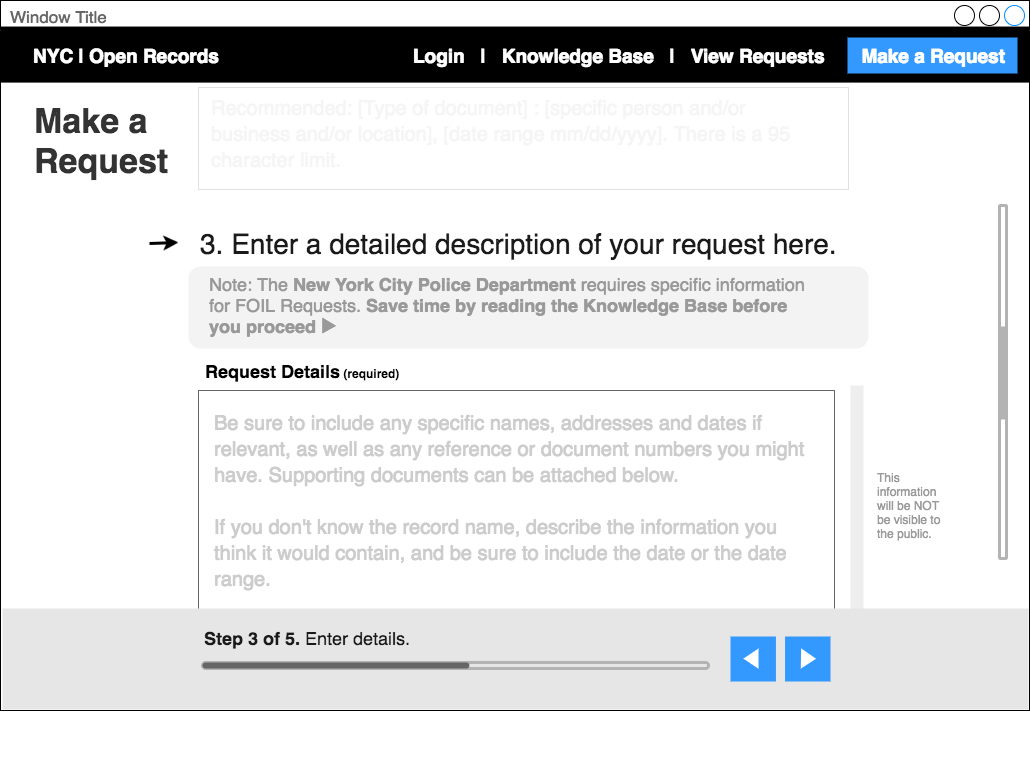

The diagram above was exported from draw.io. Its source (the exported page's mxGraphModel, read from the mxfile embedded in the PNG):
<mxGraphModel dx="1358" dy="894" grid="1" gridSize="10" guides="1" tooltips="1" connect="1" arrows="1" fold="1" page="0" pageScale="1" pageWidth="1024" pageHeight="768" background="#ffffff" math="0" shadow="0">
  <root>
    <mxCell id="0" />
    <mxCell id="1" parent="0" />
    <mxCell id="2" value="Window Title" style="strokeWidth=1;shadow=0;dashed=0;align=center;html=1;shape=mxgraph.mockup.containers.window;align=left;verticalAlign=top;spacingLeft=8;strokeColor2=#008cff;strokeColor3=#c4c4c4;fontColor=#666666;fillColor=#ffffff;mainText=;fontSize=17;labelBackgroundColor=none;" parent="1" vertex="1">
      <mxGeometry x="2" y="2" width="1029.0000000000002" height="710.0000000000002" as="geometry" />
    </mxCell>
    <mxCell id="180" value="" style="rounded=1;whiteSpace=wrap;html=1;strokeColor=none;strokeWidth=3;fillColor=#E6E6E6;fontSize=18;fontColor=#CCCCCC;align=left;opacity=50;" vertex="1" parent="1">
      <mxGeometry x="190" y="268" width="680" height="82" as="geometry" />
    </mxCell>
    <mxCell id="176" value="Note: The &lt;b&gt;New York City Police Department&lt;/b&gt; requires specific information for FOIL Requests.&amp;nbsp;&lt;b&gt;Save time by reading the Knowledge Base before you proceed&amp;nbsp;&lt;/b&gt;&lt;font&gt;&lt;b&gt;▶&lt;/b&gt;&lt;/font&gt;" style="text;html=1;strokeColor=none;fillColor=none;align=left;verticalAlign=middle;whiteSpace=wrap;rounded=1;fontSize=18;fontColor=#999999;arcSize=0;" parent="1" vertex="1">
      <mxGeometry x="209" y="277" width="610" height="59" as="geometry" />
    </mxCell>
    <mxCell id="3" value="" style="whiteSpace=wrap;html=1;fillColor=#000000;strokeColor=none;" parent="1" vertex="1">
      <mxGeometry x="2" y="28.0526315789474" width="1029.0000000000002" height="56.0526315789474" as="geometry" />
    </mxCell>
    <mxCell id="91" value="&lt;font style=&quot;line-height: 120% ; font-size: 34px&quot; color=&quot;#333333&quot;&gt;&lt;div style=&quot;text-align: left&quot;&gt;&lt;b&gt;Make a&amp;nbsp;&lt;/b&gt;&lt;/div&gt;&lt;div style=&quot;text-align: left&quot;&gt;&lt;b&gt;Request&lt;/b&gt;&lt;/div&gt;&lt;/font&gt;" style="text;html=1;strokeColor=none;fillColor=none;align=left;verticalAlign=top;whiteSpace=wrap;fontSize=34;fontColor=#FF8000;" parent="1" vertex="1">
      <mxGeometry x="34" y="97" width="146" height="163" as="geometry" />
    </mxCell>
    <mxCell id="121" value="" style="group" parent="1" vertex="1" connectable="0">
      <mxGeometry x="140" y="225" width="50" height="40" as="geometry" />
    </mxCell>
    <mxCell id="120" value="" style="whiteSpace=wrap;html=1;rounded=0;strokeColor=none;strokeWidth=3;fillColor=#ffffff;fontSize=18;fontColor=#999999;align=left;" parent="121" vertex="1">
      <mxGeometry width="50" height="40" as="geometry" />
    </mxCell>
    <mxCell id="117" value="" style="endArrow=classic;html=1;strokeColor=#000000;strokeWidth=3;fontSize=18;fontColor=#999999;" parent="121" edge="1">
      <mxGeometry width="50" height="50" relative="1" as="geometry">
        <mxPoint x="11" y="20" as="sourcePoint" />
        <mxPoint x="40" y="19" as="targetPoint" />
      </mxGeometry>
    </mxCell>
    <mxCell id="131" value="" style="group" parent="1" vertex="1" connectable="0">
      <mxGeometry x="1001" y="207" width="7" height="353" as="geometry" />
    </mxCell>
    <mxCell id="108" value="" style="rounded=1;whiteSpace=wrap;html=1;strokeColor=#B3B3B3;strokeWidth=3;fillColor=none;fontSize=27;fontColor=#999999;align=left;" parent="131" vertex="1">
      <mxGeometry width="7" height="353" as="geometry" />
    </mxCell>
    <mxCell id="132" value="" style="group;rotation=90;direction=west;" parent="1" vertex="1" connectable="0">
      <mxGeometry x="391" y="587" width="7" height="353" as="geometry" />
    </mxCell>
    <mxCell id="167" value="&lt;font style=&quot;font-size: 28px&quot;&gt;3. Enter a detailed description of your request here.&lt;/font&gt;" style="text;html=1;strokeColor=none;fillColor=none;align=left;verticalAlign=middle;whiteSpace=wrap;rounded=1;fontSize=29;fontColor=#1A1A1A;arcSize=0;" parent="1" vertex="1">
      <mxGeometry x="200" y="216" width="650" height="59" as="geometry" />
    </mxCell>
    <mxCell id="159" value="" style="whiteSpace=wrap;html=1;strokeColor=#666666;fillColor=#FFFFFF;rounded=0;" parent="1" vertex="1">
      <mxGeometry x="200" y="392" width="636" height="290" as="geometry" />
    </mxCell>
    <mxCell id="160" value="&lt;div style=&quot;text-align: left&quot;&gt;&lt;font&gt;&lt;b style=&quot;font-size: 18px&quot;&gt;Request Details&lt;/b&gt;&lt;font style=&quot;font-size: 12px&quot;&gt;&lt;b&gt; &lt;/b&gt;&lt;b&gt;(required)&amp;nbsp;&lt;/b&gt;&lt;/font&gt;&lt;/font&gt;&lt;/div&gt;" style="text;html=1;strokeColor=none;fillColor=none;align=left;verticalAlign=middle;whiteSpace=wrap;fontSize=12;" parent="1" vertex="1">
      <mxGeometry x="205" y="362" width="615" height="20" as="geometry" />
    </mxCell>
    <mxCell id="161" value="&lt;div style=&quot;text-align: left ; line-height: 130%&quot;&gt;&lt;span&gt;&lt;font color=&quot;#cccccc&quot;&gt;Be sure to include any specific names, addresses and dates if relevant, as well as any reference or document numbers you might have. Supporting documents can be attached below.&lt;/font&gt;&lt;/span&gt;&lt;/div&gt;&lt;div style=&quot;text-align: left ; line-height: 130%&quot;&gt;&lt;span&gt;&lt;br&gt;&lt;/span&gt;&lt;/div&gt;&lt;div style=&quot;text-align: left ; line-height: 130%&quot;&gt;&lt;span&gt;If you don't know the record name, describe the information you think it would contain, and be sure to include the date or the date range.&amp;nbsp;&lt;/span&gt;&lt;/div&gt;&lt;div style=&quot;text-align: left ; line-height: 130%&quot;&gt;&lt;span&gt;&lt;br&gt;&lt;/span&gt;&lt;/div&gt;&lt;div style=&quot;text-align: left ; line-height: 130%&quot;&gt;&lt;span&gt;There is a 5000 character limit.&lt;/span&gt;&lt;br&gt;&lt;/div&gt;" style="text;html=1;strokeColor=none;fillColor=none;align=left;verticalAlign=top;whiteSpace=wrap;fontSize=20;fontColor=#CCCCCC;" parent="1" vertex="1">
      <mxGeometry x="214" y="406" width="606" height="58" as="geometry" />
    </mxCell>
    <mxCell id="130" value="" style="rounded=1;whiteSpace=wrap;html=1;strokeColor=none;strokeWidth=3;fillColor=#B3B3B3;fontSize=27;fontColor=#999999;align=left;" parent="1" vertex="1">
      <mxGeometry x="1001" y="328" width="7" height="93" as="geometry" />
    </mxCell>
    <mxCell id="170" value="" style="whiteSpace=wrap;html=1;strokeColor=#666666;fillColor=#FFFFFF;rounded=0;" parent="1" vertex="1">
      <mxGeometry x="200" y="89" width="650" height="102" as="geometry" />
    </mxCell>
    <mxCell id="172" value="&lt;div style=&quot;text-align: left&quot;&gt;&lt;span&gt;&lt;font color=&quot;#cccccc&quot; style=&quot;line-height: 130% ; font-size: 20px&quot;&gt;Recommended: [Type of document] : [specific person and/or business and/or location], [date range mm/dd/yyyy]. There is a 95 character limit.&lt;/font&gt;&lt;/span&gt;&lt;/div&gt;" style="text;html=1;strokeColor=none;fillColor=none;align=left;verticalAlign=middle;whiteSpace=wrap;fontSize=20;" parent="1" vertex="1">
      <mxGeometry x="211" y="107" width="619" height="58" as="geometry" />
    </mxCell>
    <mxCell id="166" value="" style="whiteSpace=wrap;html=1;rounded=0;strokeColor=none;strokeWidth=3;fillColor=#ffffff;fontSize=18;fontColor=#999999;align=left;opacity=80;" parent="1" vertex="1">
      <mxGeometry x="187" y="85" width="687" height="129" as="geometry" />
    </mxCell>
    <mxCell id="181" value="" style="group" vertex="1" connectable="0" parent="1">
      <mxGeometry x="852" y="397" width="95" height="230" as="geometry" />
    </mxCell>
    <mxCell id="182" value="" style="whiteSpace=wrap;html=1;rounded=0;strokeColor=none;strokeWidth=3;fillColor=#E6E6E6;fontSize=18;fontColor=#999999;align=left;opacity=70;" vertex="1" parent="181">
      <mxGeometry y="-10" width="13" height="240" as="geometry" />
    </mxCell>
    <mxCell id="183" value="This information will be NOT be visible to the public.&amp;nbsp;" style="text;html=1;strokeColor=none;fillColor=none;align=left;verticalAlign=middle;whiteSpace=wrap;rounded=0;fontSize=12;fontColor=#999999;" vertex="1" parent="181">
      <mxGeometry x="25" y="10" width="70" height="200" as="geometry" />
    </mxCell>
    <mxCell id="58" value="" style="whiteSpace=wrap;html=1;rounded=0;strokeColor=none;fillColor=#E6E6E6;fontSize=18;align=left;" parent="1" vertex="1">
      <mxGeometry x="4" y="610" width="1026" height="101" as="geometry" />
    </mxCell>
    <mxCell id="61" value="&lt;div style=&quot;text-align: left&quot;&gt;&lt;font style=&quot;font-size: 18px ; line-height: 130%&quot; color=&quot;#1a1a1a&quot;&gt;&lt;b&gt;Step 3 of 5. &lt;/b&gt;Enter details.&lt;/font&gt;&lt;/div&gt;" style="text;html=1;strokeColor=none;fillColor=none;align=left;verticalAlign=middle;whiteSpace=wrap;" parent="1" vertex="1">
      <mxGeometry x="204" y="619" width="416" height="40" as="geometry" />
    </mxCell>
    <mxCell id="186" value="" style="group" vertex="1" connectable="0" parent="1">
      <mxGeometry x="204" y="664" width="506" height="6" as="geometry" />
    </mxCell>
    <mxCell id="133" value="" style="rounded=1;whiteSpace=wrap;html=1;strokeColor=#B3B3B3;strokeWidth=3;fillColor=none;fontSize=27;fontColor=#999999;align=left;arcSize=50;" parent="186" vertex="1">
      <mxGeometry width="505.99999999999994" height="6" as="geometry" />
    </mxCell>
    <mxCell id="135" value="" style="rounded=1;whiteSpace=wrap;html=1;strokeColor=none;strokeWidth=3;fillColor=#666666;fontSize=27;fontColor=#999999;align=left;arcSize=50;" parent="186" vertex="1">
      <mxGeometry width="266.9010989010989" height="6" as="geometry" />
    </mxCell>
    <mxCell id="187" value="" style="group" vertex="1" connectable="0" parent="1">
      <mxGeometry x="732" y="638" width="100" height="45" as="geometry" />
    </mxCell>
    <mxCell id="188" value="" style="group" vertex="1" connectable="0" parent="187">
      <mxGeometry width="45.45454545454545" height="45" as="geometry" />
    </mxCell>
    <mxCell id="189" value="" style="whiteSpace=wrap;html=1;rounded=0;strokeColor=none;strokeWidth=3;fillColor=#3399FF;fontSize=18;fontColor=#999999;align=left;" vertex="1" parent="188">
      <mxGeometry width="45.45454545454545" height="45" as="geometry" />
    </mxCell>
    <mxCell id="190" value="" style="triangle;whiteSpace=wrap;html=1;rounded=0;strokeColor=none;strokeWidth=3;fillColor=#FFFFFF;fontSize=18;fontColor=#999999;align=left;rotation=180;" vertex="1" parent="188">
      <mxGeometry x="12.878787878787879" y="12" width="15.151515151515152" height="20.25" as="geometry" />
    </mxCell>
    <mxCell id="191" value="" style="group" vertex="1" connectable="0" parent="187">
      <mxGeometry x="54.54545454545455" width="45.45454545454545" height="45" as="geometry" />
    </mxCell>
    <mxCell id="192" value="" style="group" vertex="1" connectable="0" parent="191">
      <mxGeometry width="45.45454545454545" height="45" as="geometry" />
    </mxCell>
    <UserObject label="" link="https://www.draw.io/?lightbox=1&amp;target=self&amp;highlight=0000ff&amp;edit=_blank&amp;layers=1&amp;title=OpenRecords-Drawio-MakeaRequest4.html#Uhttps%3A%2F%2Fraw.githubusercontent.com%2Fannamatic%2Fopen-records-hackathon%2Fmaster%2FOpenRecords-Drawio-MakeaRequest4.html" id="193">
      <mxCell style="whiteSpace=wrap;html=1;rounded=0;strokeColor=none;strokeWidth=3;fillColor=#3399FF;fontSize=18;fontColor=#999999;align=left;" vertex="1" parent="192">
        <mxGeometry width="45.45454545454545" height="45" as="geometry" />
      </mxCell>
    </UserObject>
    <mxCell id="194" value="" style="triangle;whiteSpace=wrap;html=1;rounded=0;strokeColor=none;strokeWidth=3;fillColor=#FFFFFF;fontSize=18;fontColor=#999999;align=left;rotation=1;" vertex="1" parent="192">
      <mxGeometry x="15.909090909090908" y="12" width="15.151515151515152" height="20.25" as="geometry" />
    </mxCell>
    <mxCell id="195" value="&lt;div style=&quot;text-align: left&quot;&gt;&lt;b style=&quot;font-size: 19px&quot;&gt;&lt;a href=&quot;https://www.draw.io/?lightbox=1&amp;amp;target=self&amp;amp;highlight=0000ff&amp;amp;edit=_blank&amp;amp;layers=1&amp;amp;title=OpenRecords-Drawio-Homepage-Annamatic.html#Uhttps%3A%2F%2Fraw.githubusercontent.com%2Fannamatic%2Fopen-records-hackathon%2Fmaster%2FOpenRecords-Drawio-Homepage-Annamatic.html&quot;&gt;&lt;font color=&quot;#ffffff&quot;&gt;NYC | Open Records&lt;/font&gt;&lt;/a&gt;&lt;/b&gt;&lt;/div&gt;" style="text;html=1;strokeColor=none;fillColor=none;align=center;verticalAlign=middle;whiteSpace=wrap;fontSize=18;fontColor=#4D4D4D;" vertex="1" parent="1">
      <mxGeometry x="20" y="47" width="216" height="20" as="geometry" />
    </mxCell>
    <mxCell id="196" value="" style="group" vertex="1" connectable="0" parent="1">
      <mxGeometry x="367" y="39" width="652" height="36" as="geometry" />
    </mxCell>
    <UserObject label="" link="https://www.draw.io/?lightbox=1&amp;target=self&amp;highlight=0000ff&amp;edit=_blank&amp;layers=1&amp;title=OpenRecords-Drawio-SearchResults-Annamatic.html#Uhttps%3A%2F%2Fraw.githubusercontent.com%2Fannamatic%2Fopen-records-hackathon%2Fmaster%2FOpenRecords-Drawio-SearchResults-Annamatic.html" id="197">
      <mxCell style="whiteSpace=wrap;html=1;rounded=0;strokeColor=none;strokeWidth=3;fillColor=#3399FF;fontSize=27;fontColor=#999999;align=left;" vertex="1" parent="196">
        <mxGeometry x="482" width="170" height="36" as="geometry" />
      </mxCell>
    </UserObject>
    <mxCell id="198" value="&lt;div style=&quot;text-align: right&quot;&gt;&lt;font color=&quot;#ffffff&quot;&gt;&lt;span style=&quot;font-size: 19px&quot;&gt;&lt;b&gt;Login &amp;nbsp; | &amp;nbsp; &lt;a href=&quot;https://www.draw.io/?lightbox=1&amp;amp;target=self&amp;amp;highlight=0000ff&amp;amp;edit=_blank&amp;amp;layers=1&amp;amp;title=OpenRecords-Drawio-Knowledgebase-Annamatic.html#Uhttps%3A%2F%2Fraw.githubusercontent.com%2Fannamatic%2Fopen-records-hackathon%2Fmaster%2FOpenRecords-Drawio-Knowledgebase-Annamatic.html&quot;&gt;&lt;font color=&quot;#ffffff&quot;&gt;Knowledge Base&lt;/font&gt;&lt;/a&gt; &amp;nbsp; | &amp;nbsp; &lt;a href=&quot;https://www.draw.io/?lightbox=1&amp;amp;target=self&amp;amp;highlight=0000ff&amp;amp;edit=_blank&amp;amp;layers=1&amp;amp;title=OpenRecords-Drawio-ViewRequests-Annamatic.html#Uhttps%3A%2F%2Fraw.githubusercontent.com%2Fannamatic%2Fopen-records-hackathon%2Fmaster%2FOpenRecords-Drawio-ViewRequests-Annamatic.html&quot;&gt;&lt;font color=&quot;#ffffff&quot;&gt;View Requests&lt;/font&gt;&lt;/a&gt; &amp;nbsp; &amp;nbsp; &amp;nbsp; &lt;a href=&quot;https://www.draw.io/?lightbox=1&amp;amp;target=self&amp;amp;highlight=0000ff&amp;amp;edit=_blank&amp;amp;layers=1&amp;amp;title=OpenRecords-Drawio-MakeaRequest1.html#Uhttps%3A%2F%2Fraw.githubusercontent.com%2Fannamatic%2Fopen-records-hackathon%2Fmaster%2FOpenRecords-Drawio-MakeaRequest1.html&quot;&gt;&lt;font color=&quot;#ffffff&quot;&gt;Make a Request&lt;/font&gt;&lt;/a&gt;&lt;/b&gt;&lt;/span&gt;&lt;/font&gt;&lt;/div&gt;" style="text;html=1;strokeColor=none;fillColor=none;align=right;verticalAlign=middle;whiteSpace=wrap;fontSize=16;fontColor=#4D4D4D;" vertex="1" parent="196">
      <mxGeometry y="8" width="641" height="20" as="geometry" />
    </mxCell>
  </root>
</mxGraphModel>